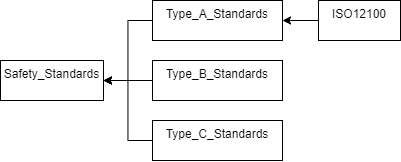

The diagram above was exported from draw.io. Its source (the exported page's mxGraphModel, read from the mxfile embedded in the PNG):
<mxGraphModel dx="3144" dy="1940" grid="1" gridSize="10" guides="1" tooltips="1" connect="1" arrows="1" fold="1" page="1" pageScale="1" pageWidth="850" pageHeight="1100" math="0" shadow="0">
  <root>
    <mxCell id="0" />
    <mxCell id="1" parent="0" />
    <mxCell id="wo_63c0BVm_Clg_Xr86l-1" value="Safety_Standards" style="rounded=0;whiteSpace=wrap;html=1;verticalAlign=top;fontStyle=0;startSize=26;shadow=0;strokeWidth=1;" vertex="1" parent="1">
      <mxGeometry x="-1700" y="-670" width="103" height="40" as="geometry" />
    </mxCell>
    <mxCell id="EXvzJF-tUfdkTBlo-nh3-6" style="edgeStyle=orthogonalEdgeStyle;rounded=0;orthogonalLoop=1;jettySize=auto;html=1;exitX=0;exitY=0.5;exitDx=0;exitDy=0;entryX=1;entryY=0.5;entryDx=0;entryDy=0;" edge="1" parent="1" source="YiszNIC8h71HYu4DQYwh-1" target="wo_63c0BVm_Clg_Xr86l-1">
      <mxGeometry relative="1" as="geometry" />
    </mxCell>
    <mxCell id="YiszNIC8h71HYu4DQYwh-1" value="Type_B_Standards" style="whiteSpace=wrap;html=1;verticalAlign=top;rounded=0;fontStyle=0;startSize=26;shadow=0;strokeWidth=1;" vertex="1" parent="1">
      <mxGeometry x="-1548" y="-670" width="130" height="40" as="geometry" />
    </mxCell>
    <mxCell id="EXvzJF-tUfdkTBlo-nh3-13" style="edgeStyle=orthogonalEdgeStyle;rounded=0;orthogonalLoop=1;jettySize=auto;html=1;exitX=0;exitY=0.5;exitDx=0;exitDy=0;entryX=1;entryY=0.5;entryDx=0;entryDy=0;" edge="1" parent="1" source="LMreubJhpVBDqyggbvra-1" target="EXvzJF-tUfdkTBlo-nh3-9">
      <mxGeometry relative="1" as="geometry" />
    </mxCell>
    <mxCell id="LMreubJhpVBDqyggbvra-1" value="ISO12100" style="whiteSpace=wrap;html=1;verticalAlign=top;rounded=0;fontStyle=0;startSize=26;shadow=0;strokeWidth=1;" vertex="1" parent="1">
      <mxGeometry x="-1382" y="-730" width="82" height="40" as="geometry" />
    </mxCell>
    <mxCell id="EXvzJF-tUfdkTBlo-nh3-11" style="edgeStyle=orthogonalEdgeStyle;rounded=0;orthogonalLoop=1;jettySize=auto;html=1;entryX=1;entryY=0.5;entryDx=0;entryDy=0;" edge="1" parent="1" source="EXvzJF-tUfdkTBlo-nh3-7" target="wo_63c0BVm_Clg_Xr86l-1">
      <mxGeometry relative="1" as="geometry" />
    </mxCell>
    <mxCell id="EXvzJF-tUfdkTBlo-nh3-7" value="Type_C_Standards" style="whiteSpace=wrap;html=1;verticalAlign=top;rounded=0;fontStyle=0;startSize=26;shadow=0;strokeWidth=1;" vertex="1" parent="1">
      <mxGeometry x="-1548" y="-610" width="130" height="40" as="geometry" />
    </mxCell>
    <mxCell id="EXvzJF-tUfdkTBlo-nh3-10" style="edgeStyle=orthogonalEdgeStyle;rounded=0;orthogonalLoop=1;jettySize=auto;html=1;entryX=1;entryY=0.5;entryDx=0;entryDy=0;" edge="1" parent="1" source="EXvzJF-tUfdkTBlo-nh3-9" target="wo_63c0BVm_Clg_Xr86l-1">
      <mxGeometry relative="1" as="geometry" />
    </mxCell>
    <mxCell id="EXvzJF-tUfdkTBlo-nh3-9" value="Type_A_Standards" style="whiteSpace=wrap;html=1;verticalAlign=top;rounded=0;fontStyle=0;startSize=26;shadow=0;strokeWidth=1;" vertex="1" parent="1">
      <mxGeometry x="-1548" y="-730" width="130" height="40" as="geometry" />
    </mxCell>
  </root>
</mxGraphModel>